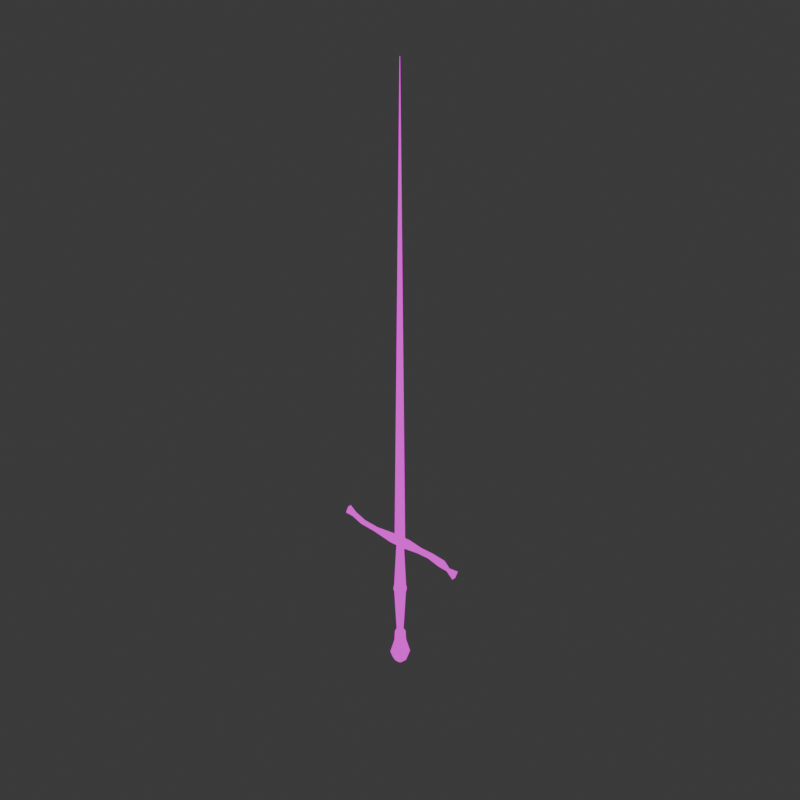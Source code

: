 # Source: estoc.blend  (saved by Blender 4.0.36; exported with 4.5.12 LTS)
import bpy
from mathutils import Matrix  # noqa: F401  (used for matrix-valued properties, if any)

bpy.ops.wm.read_factory_settings(use_empty=True)
scene = bpy.context.scene
scene.name = 'Scene'

# ---- collections
col_collection = bpy.data.collections.new('Collection'); scene.collection.children.link(col_collection)

# ---- images (referenced by path relative to the original .blend; pixels are not part of the script)
import os
ASSET_DIR = os.environ.get("B2B_ASSET_DIR", "")  # directory of the original .blend (textures are referenced by path, not embedded)
HERE = os.path.dirname(os.path.abspath(__file__))  # packed textures are extracted next to this script under _unpacked/

def load_image(name, relpath, width, height, colorspace="sRGB"):
    """Load a texture the original file referenced (path relative to the .blend, or extracted next to this script)."""
    p = next((c for c in (os.path.join(HERE, relpath), os.path.join(ASSET_DIR, relpath)) if relpath and os.path.exists(c)), "")
    if p:
        img = bpy.data.images.load(p, check_existing=True)
        img.name = name
    else:  # same state as the original file: an image datablock whose file is absent (Cycles renders it pink)
        img = bpy.data.images.new(name, width, height)
        img.source = "FILE"
        img.filepath = "//" + (relpath or name)
    img.colorspace_settings.name = colorspace
    return img
img_base_png = load_image('base.png', 'base.png', 1024, 1024, 'sRGB')

# ---- materials (node trees are filled in below, after node groups)
mat_material = bpy.data.materials.new('Material')
mat_material.alpha_threshold = 0.0
mat_material.use_transparent_shadow = False
mat_material.roughness = 0.5
mat_material.line_color = (0.0, 0.0, 0.0, 1.0)

# ---- material node trees
mat_material.use_nodes = True; mat_material.node_tree.nodes.clear()
_N = mat_material.node_tree.nodes; _L = mat_material.node_tree.links
n0 = _N.new('ShaderNodeOutputMaterial'); n0.name = 'Material Output'; n0.location = (300, 300)
n1 = _N.new('ShaderNodeEmission'); n1.name = 'Emission'; n1.location = (10, 300)
n2 = _N.new('ShaderNodeTexImage'); n2.name = 'Image Texture'; n2.location = (-280, 280)
n2.image = img_base_png
n2.interpolation = 'Closest'
_L.new(n1.outputs[0], n0.inputs[0])
_L.new(n2.outputs[0], n1.inputs[0])
n0.is_active_output = True

# ---- world
world_world = bpy.data.worlds.new('World'); scene.world = world_world
world_world.use_nodes = True; world_world.node_tree.nodes.clear()
_N = world_world.node_tree.nodes; _L = world_world.node_tree.links
n0 = _N.new('ShaderNodeOutputWorld'); n0.name = 'World Output'; n0.location = (300, 300)
n1 = _N.new('ShaderNodeBackground'); n1.name = 'Background'; n1.location = (10, 300)
n1.inputs[0].default_value = (0.05088, 0.05088, 0.05088, 1.0)
_L.new(n1.outputs[0], n0.inputs[0])
n0.is_active_output = True
world_world.color = (0.05088, 0.05088, 0.05088)
world_world.use_sun_shadow = False
world_world.sun_shadow_jitter_overblur = 0.0

# ---- meshes
me_cube = bpy.data.meshes.new('Cube')
me_cube.from_pydata([(0.0005671, 0.0005377, 3.879), (0.04872, 0.009727, -0.1534), (0.0005671, -0.0005372, 3.879), (0.04872, -0.009727, -0.1534), (-0.005066, 0.0005377, 3.879), (-0.05322, 0.009727, -0.1534), (-0.005066, -0.0005372, 3.879), (-0.05322, -0.009727, -0.1534), (0.0006581, 0.05261, -0.716), (0.0006581, 0.02977, -1.14), (0.0006581, 0.05316, -0.6077), (0.0006581, 0.03159, -0.1858), (0.03825, 0.03759, -0.6369), (0.023, 0.02234, -0.1858), (0.05382, 9.7e-09, -0.6369), (0.03225, 9.762e-09, -0.1858), (0.03825, -0.03759, -0.6369), (0.023, -0.02234, -0.1858), (0.0006581, -0.05316, -0.6077), (0.0006581, -0.03159, -0.1858), (-0.03693, -0.03759, -0.6369), (-0.02168, -0.02234, -0.1858), (-0.0525, 9.7e-09, -0.6369), (-0.03093, 9.762e-09, -0.1858), (-0.03693, 0.03759, -0.6369), (-0.02168, 0.02234, -0.1858), (0.02171, 0.02105, -1.14), (0.03786, 0.0372, -0.6868), (0.03042, 9.767e-09, -1.14), (0.05327, 9.702e-09, -0.6868), (0.02171, -0.02105, -1.14), (0.03786, -0.0372, -0.6868), (0.0006581, -0.02977, -1.14), (0.0006581, -0.05261, -0.716), (-0.02039, -0.02105, -1.14), (-0.03655, -0.0372, -0.6868), (-0.02911, 9.767e-09, -1.14), (-0.05196, 9.702e-09, -0.6868), (-0.02039, 0.02105, -1.14), (-0.03655, 0.0372, -0.6868), (0.0006032, 7.436e-08, -0.7244), (0.04495, -0.03222, -0.6905), (-0.01634, -0.05214, -0.6905), (-0.05422, 7.436e-08, -0.6905), (-0.01634, 0.05214, -0.6905), (0.04495, 0.03222, -0.6905), (0.01754, -0.05214, -0.6357), (-0.04375, -0.03222, -0.6357), (-0.04375, 0.03222, -0.6357), (0.01754, 0.05214, -0.6357), (0.05542, 7.436e-08, -0.6357), (0.0006032, 7.436e-08, -0.6018), (-0.009354, -0.03065, -0.7152), (0.02667, -0.01894, -0.7152), (0.01671, -0.04959, -0.6953), (0.05274, 7.436e-08, -0.6953), (0.02667, 0.01894, -0.7152), (-0.03162, 7.436e-08, -0.7152), (-0.04158, -0.03065, -0.6953), (-0.009354, 0.03065, -0.7152), (-0.04158, 0.03065, -0.6953), (0.01671, 0.04959, -0.6953), (0.0589, -0.01894, -0.6631), (0.0589, 0.01894, -0.6631), (0.0006032, -0.06129, -0.6631), (0.03663, -0.04959, -0.6631), (-0.05769, -0.01894, -0.6631), (-0.03542, -0.04959, -0.6631), (-0.03542, 0.04959, -0.6631), (-0.05769, 0.01894, -0.6631), (0.03663, 0.04959, -0.6631), (0.0006032, 0.06129, -0.6631), (0.04278, -0.03065, -0.6309), (-0.01551, -0.04959, -0.6309), (-0.05153, 7.436e-08, -0.6309), (-0.01551, 0.04959, -0.6309), (0.04278, 0.03065, -0.6309), (0.01056, -0.03065, -0.611), (0.03283, 7.436e-08, -0.611), (-0.02547, -0.01894, -0.611), (-0.02547, 0.01894, -0.611), (0.01056, 0.03065, -0.611), (-0.07281, -0.04438, -0.1863), (-0.07281, -0.04438, -0.1502), (-0.07281, 0.04438, -0.1863), (-0.07281, 0.04438, -0.1502), (0.07462, -0.04438, -0.1863), (0.07462, -0.04438, -0.1502), (0.07462, 0.04438, -0.1863), (0.07462, 0.04438, -0.1502), (0.2123, -0.02853, -0.1827), (0.2123, -0.02853, -0.1595), (0.2123, 0.02853, -0.1827), (0.2123, 0.02853, -0.1595), (0.3275, -0.02853, -0.1836), (0.3348, -0.02853, -0.1616), (0.3275, 0.02853, -0.1836), (0.3348, 0.02853, -0.1616), (0.4505, -0.03439, -0.2105), (0.4593, -0.03439, -0.1839), (0.4505, 0.03439, -0.2105), (0.4593, 0.03439, -0.1839), (0.5203, -0.01683, -0.2338), (0.5246, -0.01683, -0.2208), (0.5203, 0.01683, -0.2338), (0.5246, 0.01683, -0.2208), (0.5854, -0.01998, -0.2885), (0.6095, -0.01998, -0.216), (0.5854, 0.01998, -0.2885), (0.6095, 0.01998, -0.216), (-0.2714, -0.02313, -0.1718), (-0.2714, -0.02313, -0.153), (-0.2714, 0.02313, -0.1718), (-0.2714, 0.02313, -0.153), (-0.4262, -0.02313, -0.1582), (-0.4195, -0.02313, -0.1406), (-0.4262, 0.02313, -0.1582), (-0.4195, 0.02313, -0.1406), (-0.5284, -0.02313, -0.119), (-0.5217, -0.02313, -0.1014), (-0.5284, 0.02313, -0.119), (-0.5217, 0.02313, -0.1014), (-0.6109, -0.01745, -0.1187), (-0.5832, -0.01745, -0.0466), (-0.6109, 0.01745, -0.1187), (-0.5832, 0.01745, -0.0466), (0.06609, 0.06393, -1.366), (0.002156, 0.09041, -1.366), (0.002156, 0.0533, -1.234), (0.002156, 0.04828, -1.137), (0.03984, 0.03769, -1.234), (0.03629, 0.03414, -1.137), (0.05546, 6.451e-08, -1.234), (0.05043, 6.458e-08, -1.137), (0.03984, -0.03769, -1.234), (0.03629, -0.03414, -1.137), (0.002156, -0.0533, -1.234), (0.002156, -0.04828, -1.137), (-0.03553, -0.03769, -1.234), (-0.03198, -0.03414, -1.137), (-0.05114, 6.451e-08, -1.234), (-0.04612, 6.458e-08, -1.137), (-0.03553, 0.03769, -1.234), (-0.03198, 0.03414, -1.137), (0.09257, 6.365e-08, -1.366), (0.06609, -0.06393, -1.366), (0.002156, -0.09041, -1.366), (-0.06177, -0.06393, -1.366), (-0.08826, 6.365e-08, -1.366), (-0.06177, 0.06393, -1.366), (0.04954, 0.04739, -1.434), (0.002156, 0.06701, -1.434), (0.06917, 6.491e-08, -1.434), (0.04954, -0.04739, -1.434), (0.002156, -0.06701, -1.434), (-0.04523, -0.04739, -1.434), (-0.06486, 6.491e-08, -1.434), (-0.04523, 0.04739, -1.434), (0.01441, 0.01226, -1.486), (0.002156, 0.01733, -1.486), (0.01949, 6.725e-08, -1.486), (0.01441, -0.01226, -1.486), (0.002156, -0.01733, -1.486), (-0.0101, -0.01226, -1.486), (-0.01518, 6.725e-08, -1.486), (-0.0101, 0.01226, -1.486)], [], [(0, 4, 6, 2), (3, 2, 6, 7), (7, 6, 4, 5), (5, 1, 3, 7), (1, 0, 2, 3), (5, 4, 0, 1), (40, 57, 59), (27, 8, 39, 37, 35, 33, 31, 29), (10, 11, 13, 12), (40, 59, 56), (34, 35, 37, 36), (12, 13, 15, 14), (41, 53, 55), (32, 33, 35, 34), (14, 15, 17, 16), (40, 53, 52), (30, 31, 33, 32), (16, 17, 19, 18), (9, 26, 28, 30, 32, 34, 36, 38), (28, 29, 31, 30), (18, 19, 21, 20), (38, 39, 8, 9), (26, 27, 29, 28), (20, 21, 23, 22), (13, 11, 25, 23, 21, 19, 17, 15), (9, 8, 27, 26), (22, 23, 25, 24), (40, 52, 57), (36, 37, 39, 38), (24, 25, 11, 10), (10, 12, 14, 16, 18, 20, 22, 24), (41, 55, 62), (42, 54, 64), (43, 58, 66), (44, 60, 68), (45, 61, 70), (41, 62, 65), (42, 64, 67), (43, 66, 69), (44, 68, 71), (45, 70, 63), (46, 72, 77), (47, 73, 79), (48, 74, 80), (49, 75, 81), (50, 76, 78), (78, 81, 51), (78, 76, 81), (76, 49, 81), (81, 80, 51), (81, 75, 80), (75, 48, 80), (80, 79, 51), (80, 74, 79), (74, 47, 79), (79, 77, 51), (79, 73, 77), (73, 46, 77), (77, 78, 51), (77, 72, 78), (72, 50, 78), (63, 76, 50), (63, 70, 76), (70, 49, 76), (71, 75, 49), (71, 68, 75), (68, 48, 75), (69, 74, 48), (69, 66, 74), (66, 47, 74), (67, 73, 47), (67, 64, 73), (64, 46, 73), (65, 72, 46), (65, 62, 72), (62, 50, 72), (70, 71, 49), (70, 61, 71), (61, 44, 71), (68, 69, 48), (68, 60, 69), (60, 43, 69), (66, 67, 47), (66, 58, 67), (58, 42, 67), (64, 65, 46), (64, 54, 65), (54, 41, 65), (62, 63, 50), (62, 55, 63), (55, 45, 63), (57, 58, 43), (57, 52, 58), (52, 42, 58), (52, 54, 42), (52, 53, 54), (53, 41, 54), (55, 56, 45), (55, 53, 56), (53, 40, 56), (56, 61, 45), (56, 59, 61), (59, 44, 61), (59, 60, 44), (59, 57, 60), (57, 43, 60), (85, 84, 112, 113), (84, 85, 89, 88), (87, 86, 90, 91), (86, 87, 83, 82), (84, 88, 86, 82), (89, 85, 83, 87), (93, 91, 95, 97), (86, 88, 92, 90), (89, 87, 91, 93), (88, 89, 93, 92), (96, 97, 101, 100), (92, 93, 97, 96), (91, 90, 94, 95), (90, 92, 96, 94), (99, 98, 102, 103), (95, 94, 98, 99), (94, 96, 100, 98), (97, 95, 99, 101), (105, 103, 107, 109), (98, 100, 104, 102), (101, 99, 103, 105), (100, 101, 105, 104), (108, 109, 107, 106), (104, 105, 109, 108), (103, 102, 106, 107), (102, 104, 108, 106), (111, 113, 117, 115), (82, 83, 111, 110), (83, 85, 113, 111), (84, 82, 110, 112), (117, 116, 120, 121), (112, 110, 114, 116), (113, 112, 116, 117), (110, 111, 115, 114), (118, 119, 123, 122), (114, 115, 119, 118), (115, 117, 121, 119), (116, 114, 118, 120), (122, 123, 125, 124), (119, 121, 125, 123), (120, 118, 122, 124), (121, 120, 124, 125), (148, 149, 157, 156), (136, 138, 147, 146), (128, 129, 131, 130), (146, 147, 155, 154), (134, 136, 146, 145), (130, 131, 133, 132), (147, 148, 156, 155), (140, 142, 149, 148), (132, 133, 135, 134), (149, 127, 151, 157), (132, 134, 145, 144), (134, 135, 137, 136), (144, 145, 153, 152), (142, 128, 127, 149), (136, 137, 139, 138), (153, 154, 162, 161), (138, 140, 148, 147), (138, 139, 141, 140), (131, 129, 143, 141, 139, 137, 135, 133), (145, 146, 154, 153), (140, 141, 143, 142), (126, 144, 152, 150), (128, 130, 126, 127), (142, 143, 129, 128), (130, 132, 144, 126), (127, 126, 150, 151), (159, 158, 160, 161, 162, 163, 164, 165), (155, 156, 164, 163), (157, 151, 159, 165), (151, 150, 158, 159), (152, 153, 161, 160), (154, 155, 163, 162), (156, 157, 165, 164), (150, 152, 160, 158)])
me_cube.polygons.foreach_set('use_smooth', [True] * 182)
_uv = me_cube.uv_layers.new(name='UVMap')
_uv.uv.foreach_set('vector', [0.2283, 0.2587, 0.2283, 0.2574, 0.2286, 0.2574, 0.2286, 0.2587, 0.001648, 0.9984, 0.01354, 0.001648, 0.01494, 0.001648, 0.02684, 0.9984, 0.06674, 0.9709, 0.06901, 0.001648, 0.06927, 0.001648, 0.07155, 0.9709, 0.2251, 0.2574, 0.2251, 0.2821, 0.2203, 0.2821, 0.2203, 0.2574, 0.05863, 0.9901, 0.0609, 0.001648, 0.06117, 0.001648, 0.06344, 0.9901, 0.03014, 0.9984, 0.04205, 0.001648, 0.04344, 0.001648, 0.05534, 0.9984, 0.247, 0.2744, 0.2524, 0.2683, 0.2545, 0.2774, 0.3576, 0.056, 0.3494, 0.05676, 0.3411, 0.04934, 0.3411, 0.0395, 0.3479, 0.03242, 0.359, 0.03284, 0.3644, 0.03909, 0.3644, 0.04893, 0.2725, 0.1359, 0.2726, 0.03242, 0.278, 0.03242, 0.2818, 0.143, 0.247, 0.2744, 0.2545, 0.2774, 0.2465, 0.282, 0.2243, 0.2536, 0.2203, 0.1469, 0.2294, 0.1478, 0.2294, 0.2541, 0.285, 0.1421, 0.2888, 0.03269, 0.2942, 0.03242, 0.2942, 0.1416, 0.3552, 0.1079, 0.3491, 0.1119, 0.3479, 0.1047, 0.2509, 0.1435, 0.251, 0.03958, 0.2601, 0.03242, 0.2561, 0.1435, 0.2942, 0.1416, 0.2942, 0.03242, 0.2997, 0.03269, 0.3035, 0.1421, 0.247, 0.2744, 0.2395, 0.2759, 0.2432, 0.2674, 0.2458, 0.1435, 0.2418, 0.03242, 0.251, 0.03958, 0.2509, 0.1435, 0.2633, 0.2569, 0.2671, 0.1463, 0.2725, 0.1463, 0.2726, 0.2497, 0.3335, 0.3417, 0.3279, 0.3417, 0.324, 0.3377, 0.324, 0.3321, 0.3279, 0.3282, 0.3335, 0.3283, 0.3374, 0.3322, 0.3374, 0.3378, 0.2294, 0.1434, 0.2294, 0.03242, 0.2385, 0.03287, 0.2346, 0.1436, 0.2726, 0.2497, 0.2725, 0.1463, 0.278, 0.1463, 0.2818, 0.2569, 0.2458, 0.2578, 0.2418, 0.1467, 0.2509, 0.1539, 0.2509, 0.2578, 0.2243, 0.1436, 0.2203, 0.03287, 0.2294, 0.03242, 0.2294, 0.1434, 0.285, 0.2535, 0.2888, 0.1454, 0.2942, 0.1459, 0.2942, 0.2544, 0.3166, 0.3425, 0.3108, 0.3426, 0.3067, 0.3385, 0.3067, 0.3326, 0.3108, 0.3283, 0.3166, 0.3282, 0.3207, 0.3323, 0.3207, 0.3382, 0.2509, 0.2578, 0.2509, 0.1539, 0.2601, 0.1467, 0.2561, 0.2578, 0.2942, 0.2544, 0.2942, 0.1459, 0.2997, 0.1454, 0.3035, 0.2535, 0.247, 0.2744, 0.2432, 0.2674, 0.2524, 0.2683, 0.2294, 0.2541, 0.2294, 0.1478, 0.2385, 0.1469, 0.2346, 0.2536, 0.2633, 0.143, 0.2671, 0.03242, 0.2726, 0.03242, 0.2725, 0.1359, 0.2507, 0.319, 0.2586, 0.3264, 0.2586, 0.3364, 0.2516, 0.3434, 0.2408, 0.3431, 0.2347, 0.3365, 0.2347, 0.3265, 0.2417, 0.3195, 0.3552, 0.1079, 0.3479, 0.1047, 0.3559, 0.1001, 0.3375, 0.3188, 0.3331, 0.312, 0.3419, 0.3123, 0.3617, 0.07219, 0.3621, 0.07971, 0.3554, 0.07684, 0.3217, 0.3188, 0.3203, 0.325, 0.3137, 0.3203, 0.328, 0.3052, 0.3262, 0.312, 0.321, 0.3042, 0.3552, 0.1079, 0.3559, 0.1001, 0.3621, 0.1044, 0.3375, 0.3188, 0.3419, 0.3123, 0.3455, 0.3203, 0.3617, 0.07219, 0.3554, 0.07684, 0.3554, 0.06755, 0.3217, 0.3188, 0.3137, 0.3203, 0.3173, 0.3123, 0.3415, 0.09994, 0.3411, 0.09224, 0.3479, 0.09545, 0.2463, 0.2902, 0.2521, 0.2955, 0.2433, 0.2955, 0.3481, 0.08009, 0.3452, 0.08435, 0.3411, 0.07684, 0.3481, 0.06429, 0.3474, 0.07219, 0.3411, 0.06755, 0.313, 0.3057, 0.3085, 0.3126, 0.3067, 0.3047, 0.2554, 0.303, 0.2521, 0.3105, 0.2486, 0.303, 0.2486, 0.303, 0.2433, 0.3105, 0.2404, 0.303, 0.2486, 0.303, 0.2521, 0.3105, 0.2433, 0.3105, 0.2521, 0.3105, 0.2463, 0.3158, 0.2433, 0.3105, 0.2433, 0.3105, 0.2347, 0.3076, 0.2404, 0.303, 0.2433, 0.3105, 0.2381, 0.3151, 0.2347, 0.3076, 0.3452, 0.06003, 0.3481, 0.06429, 0.3411, 0.06755, 0.2347, 0.3076, 0.2347, 0.2983, 0.2404, 0.303, 0.3411, 0.06755, 0.3474, 0.07219, 0.3411, 0.07684, 0.3474, 0.07219, 0.3481, 0.08009, 0.3411, 0.07684, 0.2347, 0.2983, 0.2433, 0.2955, 0.2404, 0.303, 0.2347, 0.2983, 0.2381, 0.2908, 0.2433, 0.2955, 0.3507, 0.3126, 0.3463, 0.3057, 0.3525, 0.3047, 0.2433, 0.2955, 0.2486, 0.303, 0.2404, 0.303, 0.2433, 0.2955, 0.2521, 0.2955, 0.2486, 0.303, 0.2521, 0.2955, 0.2554, 0.303, 0.2486, 0.303, 0.3479, 0.09545, 0.3491, 0.08762, 0.3552, 0.09208, 0.3479, 0.09545, 0.3411, 0.09224, 0.3491, 0.08762, 0.321, 0.3042, 0.313, 0.3057, 0.3145, 0.2996, 0.3173, 0.3123, 0.3085, 0.3126, 0.313, 0.3057, 0.3173, 0.3123, 0.3137, 0.3203, 0.3085, 0.3126, 0.3137, 0.3203, 0.3067, 0.3194, 0.3085, 0.3126, 0.3554, 0.06755, 0.3474, 0.07219, 0.3481, 0.06429, 0.3554, 0.06755, 0.3554, 0.07684, 0.3474, 0.07219, 0.3554, 0.07684, 0.3481, 0.08009, 0.3474, 0.07219, 0.3455, 0.3203, 0.3507, 0.3126, 0.3525, 0.3194, 0.3455, 0.3203, 0.3419, 0.3123, 0.3507, 0.3126, 0.3419, 0.3123, 0.3463, 0.3057, 0.3507, 0.3126, 0.3382, 0.3042, 0.3448, 0.2996, 0.3463, 0.3057, 0.3621, 0.1044, 0.3559, 0.1001, 0.3621, 0.09515, 0.3559, 0.1001, 0.3552, 0.09208, 0.3621, 0.09515, 0.321, 0.3042, 0.3173, 0.3123, 0.313, 0.3057, 0.321, 0.3042, 0.3262, 0.312, 0.3173, 0.3123, 0.3262, 0.312, 0.3217, 0.3188, 0.3173, 0.3123, 0.3541, 0.06003, 0.3554, 0.06755, 0.3481, 0.06429, 0.3541, 0.06003, 0.3621, 0.06468, 0.3554, 0.06755, 0.3621, 0.06468, 0.3617, 0.07219, 0.3554, 0.06755, 0.3554, 0.07684, 0.3541, 0.08435, 0.3481, 0.08009, 0.3554, 0.07684, 0.3621, 0.07971, 0.3541, 0.08435, 0.339, 0.325, 0.3375, 0.3188, 0.3455, 0.3203, 0.3419, 0.3123, 0.3382, 0.3042, 0.3463, 0.3057, 0.3419, 0.3123, 0.3331, 0.312, 0.3382, 0.3042, 0.3331, 0.312, 0.3313, 0.3052, 0.3382, 0.3042, 0.3559, 0.1001, 0.3479, 0.09545, 0.3552, 0.09208, 0.3559, 0.1001, 0.3479, 0.1047, 0.3479, 0.09545, 0.3479, 0.1047, 0.3415, 0.09994, 0.3479, 0.09545, 0.2524, 0.2683, 0.2488, 0.2611, 0.2566, 0.2636, 0.2524, 0.2683, 0.2432, 0.2674, 0.2488, 0.2611, 0.2432, 0.2674, 0.2409, 0.2621, 0.2488, 0.2611, 0.3313, 0.3198, 0.3331, 0.312, 0.3375, 0.3188, 0.2432, 0.2674, 0.2395, 0.2759, 0.2359, 0.2686, 0.2395, 0.2759, 0.2347, 0.2765, 0.2359, 0.2686, 0.3479, 0.1047, 0.3411, 0.1072, 0.3415, 0.09994, 0.2393, 0.2832, 0.2395, 0.2759, 0.2465, 0.282, 0.2395, 0.2759, 0.247, 0.2744, 0.2465, 0.282, 0.2465, 0.282, 0.2542, 0.2847, 0.2465, 0.2869, 0.2465, 0.282, 0.2545, 0.2774, 0.2542, 0.2847, 0.328, 0.3198, 0.3217, 0.3188, 0.3262, 0.312, 0.2545, 0.2774, 0.2601, 0.271, 0.2601, 0.279, 0.2545, 0.2774, 0.2524, 0.2683, 0.2601, 0.271, 0.2524, 0.2683, 0.2566, 0.2636, 0.2601, 0.271, 0.157, 0.1642, 0.1482, 0.1654, 0.1455, 0.1166, 0.15, 0.116, 0.1482, 0.1654, 0.157, 0.1642, 0.1616, 0.2001, 0.1528, 0.2012, 0.123, 0.2001, 0.1318, 0.2012, 0.1266, 0.2346, 0.121, 0.2339, 0.1318, 0.2012, 0.123, 0.2001, 0.1277, 0.1642, 0.1364, 0.1654, 0.192, 0.1654, 0.192, 0.2012, 0.1702, 0.2012, 0.1702, 0.1654, 0.1953, 0.1954, 0.1953, 0.1601, 0.217, 0.1601, 0.217, 0.1954, 0.1992, 0.2288, 0.2131, 0.2288, 0.2131, 0.2582, 0.1992, 0.2582, 0.1702, 0.2012, 0.192, 0.2012, 0.1881, 0.2346, 0.1741, 0.2346, 0.1953, 0.1954, 0.217, 0.1954, 0.2131, 0.2288, 0.1992, 0.2288, 0.1528, 0.2012, 0.1616, 0.2001, 0.1636, 0.2339, 0.158, 0.2346, 0.1614, 0.2626, 0.167, 0.2637, 0.1654, 0.2947, 0.1587, 0.2934, 0.158, 0.2346, 0.1636, 0.2339, 0.167, 0.2637, 0.1614, 0.2626, 0.121, 0.2339, 0.1266, 0.2346, 0.1232, 0.2626, 0.1177, 0.2637, 0.1741, 0.2346, 0.1881, 0.2346, 0.1881, 0.2626, 0.1741, 0.2626, 0.1192, 0.2947, 0.1259, 0.2934, 0.1294, 0.3111, 0.1261, 0.3117, 0.1177, 0.2637, 0.1232, 0.2626, 0.1259, 0.2934, 0.1192, 0.2947, 0.1741, 0.2626, 0.1881, 0.2626, 0.1895, 0.2933, 0.1727, 0.2933, 0.1992, 0.2582, 0.2131, 0.2582, 0.2146, 0.2892, 0.1977, 0.2892, 0.202, 0.3068, 0.2103, 0.3068, 0.211, 0.3268, 0.2013, 0.3268, 0.1727, 0.2933, 0.1895, 0.2933, 0.1852, 0.311, 0.177, 0.311, 0.1977, 0.2892, 0.2146, 0.2892, 0.2103, 0.3068, 0.202, 0.3068, 0.1587, 0.2934, 0.1654, 0.2947, 0.1585, 0.3117, 0.1552, 0.3111, 0.2203, 0.3258, 0.2203, 0.3075, 0.2301, 0.3075, 0.2301, 0.3258, 0.1552, 0.3111, 0.1585, 0.3117, 0.1623, 0.3322, 0.1439, 0.3286, 0.1261, 0.3117, 0.1294, 0.3111, 0.1407, 0.3286, 0.1223, 0.3322, 0.177, 0.311, 0.1852, 0.311, 0.186, 0.3287, 0.1762, 0.3287, 0.2118, 0.1127, 0.2005, 0.1127, 0.2005, 0.07664, 0.2118, 0.07664, 0.1364, 0.1654, 0.1277, 0.1642, 0.1346, 0.116, 0.1392, 0.1166, 0.217, 0.1601, 0.1953, 0.1601, 0.2005, 0.1127, 0.2118, 0.1127, 0.192, 0.1654, 0.1702, 0.1654, 0.1754, 0.1166, 0.1868, 0.1166, 0.1484, 0.07963, 0.1439, 0.07855, 0.1503, 0.05247, 0.1548, 0.05355, 0.1868, 0.1166, 0.1754, 0.1166, 0.1754, 0.07857, 0.1868, 0.07857, 0.15, 0.116, 0.1455, 0.1166, 0.1439, 0.07855, 0.1484, 0.07963, 0.1392, 0.1166, 0.1346, 0.116, 0.1362, 0.07963, 0.1407, 0.07855, 0.1344, 0.05247, 0.1299, 0.05355, 0.1185, 0.03688, 0.1369, 0.03242, 0.1407, 0.07855, 0.1362, 0.07963, 0.1299, 0.05355, 0.1344, 0.05247, 0.2118, 0.07664, 0.2005, 0.07664, 0.2005, 0.05009, 0.2118, 0.05009, 0.1868, 0.07857, 0.1754, 0.07857, 0.1754, 0.05246, 0.1868, 0.05246, 0.2203, 0.3042, 0.2203, 0.2854, 0.2289, 0.2854, 0.2289, 0.3042, 0.2118, 0.05009, 0.2005, 0.05009, 0.2019, 0.03242, 0.2104, 0.03242, 0.1868, 0.05246, 0.1754, 0.05246, 0.1768, 0.03242, 0.1854, 0.03242, 0.1548, 0.05355, 0.1503, 0.05247, 0.1478, 0.03242, 0.1662, 0.03688, 0.279, 0.3179, 0.2947, 0.3163, 0.2906, 0.3315, 0.279, 0.3326, 0.3224, 0.1457, 0.3316, 0.1457, 0.3381, 0.1781, 0.3224, 0.1781, 0.3224, 0.2345, 0.3224, 0.2108, 0.3308, 0.2108, 0.3317, 0.2345, 0.3224, 0.1781, 0.3381, 0.1781, 0.334, 0.1947, 0.3224, 0.1947, 0.3132, 0.1457, 0.3224, 0.1457, 0.3224, 0.1781, 0.3067, 0.1781, 0.3173, 0.05551, 0.3212, 0.03242, 0.3296, 0.03312, 0.3265, 0.05628, 0.2633, 0.3163, 0.279, 0.3179, 0.279, 0.3326, 0.2674, 0.3315, 0.279, 0.2843, 0.2882, 0.2833, 0.2947, 0.3163, 0.279, 0.3179, 0.3265, 0.05628, 0.3296, 0.03312, 0.3378, 0.03463, 0.3356, 0.05795, 0.3067, 0.2669, 0.3224, 0.2669, 0.3224, 0.2835, 0.3108, 0.2835, 0.3265, 0.05628, 0.3356, 0.05795, 0.3378, 0.08995, 0.3224, 0.08713, 0.3132, 0.1457, 0.314, 0.122, 0.3224, 0.122, 0.3224, 0.1457, 0.3224, 0.08713, 0.3378, 0.08995, 0.3315, 0.1063, 0.3201, 0.1042, 0.3132, 0.2345, 0.3224, 0.2345, 0.3224, 0.2669, 0.3067, 0.2669, 0.3224, 0.1457, 0.3224, 0.122, 0.3308, 0.122, 0.3316, 0.1457, 0.3108, 0.1947, 0.3224, 0.1947, 0.3224, 0.2075, 0.3194, 0.2075, 0.2698, 0.2833, 0.279, 0.2843, 0.279, 0.3179, 0.2633, 0.3163, 0.2698, 0.2833, 0.2706, 0.2602, 0.279, 0.261, 0.279, 0.2843, 0.3414, 0.1283, 0.3476, 0.122, 0.3565, 0.1221, 0.3628, 0.1286, 0.3628, 0.1377, 0.3565, 0.1439, 0.3476, 0.1438, 0.3414, 0.1373, 0.3067, 0.1781, 0.3224, 0.1781, 0.3224, 0.1947, 0.3108, 0.1947, 0.279, 0.2843, 0.279, 0.261, 0.2874, 0.2602, 0.2882, 0.2833, 0.3067, 0.08582, 0.3224, 0.08713, 0.3201, 0.1042, 0.3085, 0.1032, 0.3224, 0.2345, 0.3317, 0.2345, 0.3381, 0.2669, 0.3224, 0.2669, 0.3132, 0.2345, 0.3141, 0.2108, 0.3224, 0.2108, 0.3224, 0.2345, 0.3173, 0.05551, 0.3265, 0.05628, 0.3224, 0.08713, 0.3067, 0.08582, 0.3224, 0.2669, 0.3381, 0.2669, 0.334, 0.2835, 0.3224, 0.2835, 0.3616, 0.1623, 0.3619, 0.1656, 0.3598, 0.1681, 0.3566, 0.1684, 0.3541, 0.1663, 0.3538, 0.1631, 0.3558, 0.1606, 0.3591, 0.1603, 0.3414, 0.1581, 0.3494, 0.1485, 0.3558, 0.1606, 0.3538, 0.1631, 0.3108, 0.2835, 0.3224, 0.2835, 0.3224, 0.2963, 0.3194, 0.2963, 0.3224, 0.2835, 0.334, 0.2835, 0.3255, 0.2963, 0.3224, 0.2963, 0.3201, 0.1042, 0.3315, 0.1063, 0.3212, 0.1187, 0.3182, 0.1182, 0.3224, 0.1947, 0.334, 0.1947, 0.3254, 0.2075, 0.3224, 0.2075, 0.3494, 0.1485, 0.3619, 0.1472, 0.3591, 0.1603, 0.3558, 0.1606, 0.3085, 0.1032, 0.3201, 0.1042, 0.3182, 0.1182, 0.3152, 0.1179])
me_cube.materials.append(mat_material)
me_cube.use_mirror_vertex_groups = False
me_cube.update()

# ---- objects
ob_cube = bpy.data.objects.new('Cube', me_cube)

# ---- transforms, parenting, visibility, modifiers, constraints
ob_cube.location = (0.0, 0.0, 0.0243)
ob_cube.lock_rotations_4d = False
ob_cube.empty_display_type = 'ARROWS'
ob_cube.lineart.crease_threshold = 0.0

# ---- collection membership
col_collection.objects.link(ob_cube)

# ---- scene / render settings (as saved in the file)
scene.frame_start = 1; scene.frame_end = 250; scene.frame_set(1)
scene.render.engine = 'BLENDER_EEVEE_NEXT'
scene.render.resolution_x = 1080
scene.cycles.sampling_pattern = 'TABULATED_SOBOL'
bpy.context.view_layer.update()

# ---- added for rendering (the .blend has no active camera): camera
cam_auto = bpy.data.cameras.new('AutoCamera')
cam_auto.lens = 50.0
cam_auto.sensor_width = 36.0
cam_auto.clip_end = 1000.0
ob_auto_camera = bpy.data.objects.new('AutoCamera', cam_auto)
scene.collection.objects.link(ob_auto_camera)
ob_auto_camera.location = (5.09307, -6.11251, 5.29606)
ob_auto_camera.rotation_euler = (1.09748, -7.21219e-08, 0.694738)
scene.camera = ob_auto_camera
bpy.context.view_layer.update()
